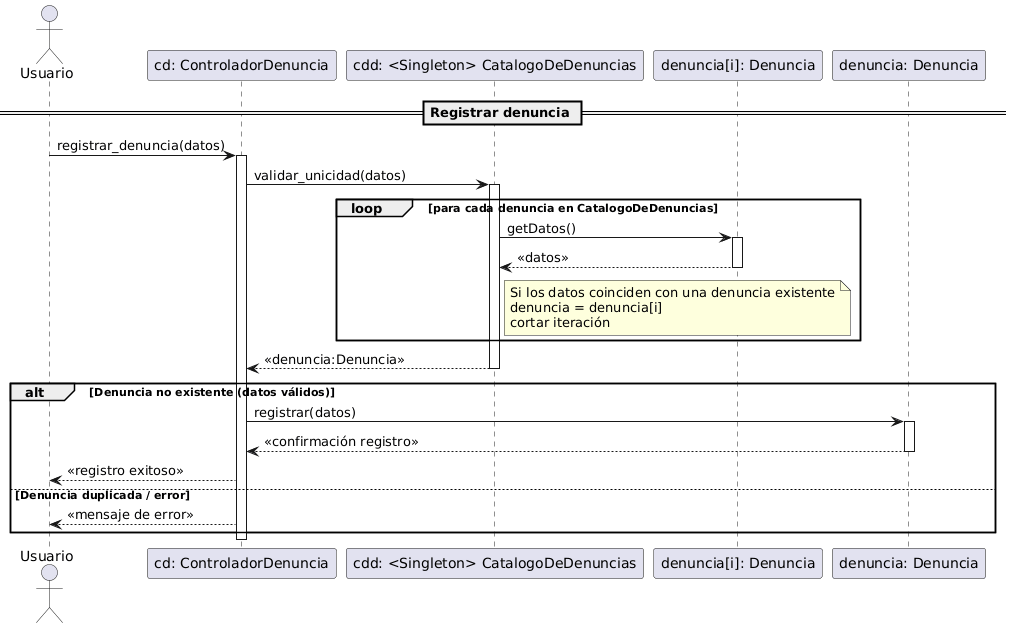

The diagram above was rendered by PlantUML. Its source (embedded in the PNG):
@startuml
actor Usuario

participant "cd: ControladorDenuncia" as CD
participant "cdd: <Singleton> CatalogoDeDenuncias" as CatD
participant "denuncia[i]: Denuncia" as D
participant "denuncia: Denuncia" as Den

== Registrar denuncia ==

Usuario -> CD : registrar_denuncia(datos)
activate CD

CD -> CatD : validar_unicidad(datos)
activate CatD

loop para cada denuncia en CatalogoDeDenuncias

    CatD -> D : getDatos()
    activate D
    D --> CatD : <<datos>>
        note right of CatD
            Si los datos coinciden con una denuncia existente
            denuncia = denuncia[i]
            cortar iteración
        end note
    deactivate D

end

CatD --> CD : <<denuncia:Denuncia>>
deactivate CatD

alt Denuncia no existente (datos válidos)

    CD -> Den : registrar(datos)
    activate Den
    Den --> CD : <<confirmación registro>>
    deactivate Den

    CD --> Usuario : <<registro exitoso>>

else Denuncia duplicada / error

    CD --> Usuario : <<mensaje de error>>

end

deactivate CD
@enduml